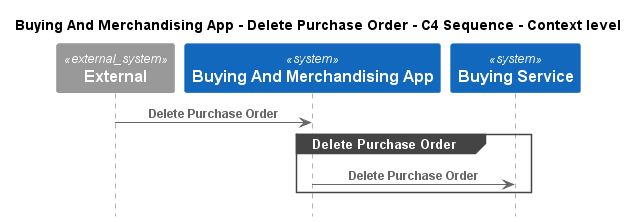

The diagram above was rendered by PlantUML. Its source (embedded in the PNG):
@startuml
!pragma layout smetana
!include ..\..\..\..\.c4s\C4_Sequence.puml

title Buying And Merchandising App - Delete Purchase Order - C4 Sequence - Context level

System_Ext(C4InterFlow.SoftwareSystems.ExternalSystem, "External", "")
System(ECommercePlatform.SoftwareSystems.BuyingAndMerchandisingApp, "Buying And Merchandising App", "")
System(ECommercePlatform.SoftwareSystems.BuyingService, "Buying Service", "")

Rel(C4InterFlow.SoftwareSystems.ExternalSystem, ECommercePlatform.SoftwareSystems.BuyingAndMerchandisingApp, "Delete Purchase Order")
group Delete Purchase Order
Rel(ECommercePlatform.SoftwareSystems.BuyingAndMerchandisingApp, ECommercePlatform.SoftwareSystems.BuyingService, "Delete Purchase Order")
end


@enduml